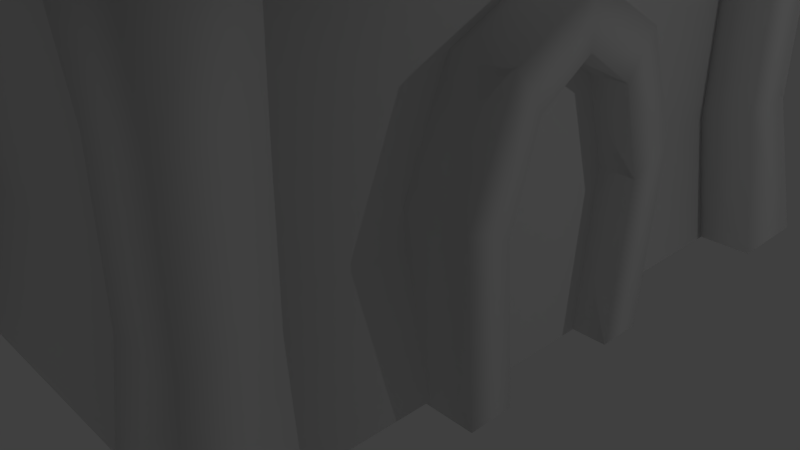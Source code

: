 # Source: dom1.blend  (saved by Blender 2.78.0; exported with 4.5.12 LTS)
import bpy
from mathutils import Matrix  # noqa: F401  (used for matrix-valued properties, if any)

bpy.ops.wm.read_factory_settings(use_empty=True)
scene = bpy.context.scene
scene.name = 'Scene'

# ---- collections
col_collection_1 = bpy.data.collections.new('Collection 1'); scene.collection.children.link(col_collection_1)

# ---- world
world_world = bpy.data.worlds.new('World'); scene.world = world_world
world_world.color = (0.05088, 0.05088, 0.05088)
world_world.use_sun_shadow = False
world_world.sun_shadow_jitter_overblur = 0.0
world_world.cycles.sampling_method = 'MANUAL'

# ---- cameras
cam_camera = bpy.data.cameras.new('Camera')
cam_camera.clip_end = 100.0
cam_camera.lens = 35.0
cam_camera.sensor_width = 32.0
cam_camera.sensor_height = 18.0
cam_camera.ortho_scale = 7.314
cam_camera.dof.focus_distance = 0.0
cam_camera.dof.aperture_fstop = 128.0

# ---- lights
light_lamp_001 = bpy.data.lights.new('Lamp.001', 'POINT')
light_lamp_001.transmission_factor = 0.0
light_lamp_001.cutoff_distance = 30.0
light_lamp_001.energy = 100.0
light_lamp_001.shadow_buffer_clip_start = 1.001
light_lamp_001.shadow_soft_size = 0.1
light_lamp_001.shadow_maximum_resolution = 0.006
light_lamp_001.use_absolute_resolution = True
light_lamp = bpy.data.lights.new('Lamp', 'POINT')
light_lamp.transmission_factor = 0.0
light_lamp.cutoff_distance = 30.0
light_lamp.energy = 100.0
light_lamp.shadow_buffer_clip_start = 1.001
light_lamp.shadow_soft_size = 0.1
light_lamp.shadow_maximum_resolution = 0.006
light_lamp.use_absolute_resolution = True

# ---- meshes
me_cube_002 = bpy.data.meshes.new('Cube.002')
me_cube_002.from_pydata([(3.216, 1.308, 2.077), (3.216, 1.132, -0.07801), (3.216, -1.735, 2.077), (3.216, -1.559, -0.07801), (2.338, 1.308, 2.077), (2.338, 1.132, -0.07801), (2.338, -1.735, 2.077), (2.338, -1.559, -0.07801), (3.216, -1.175, 1.838), (3.216, -1.004, -0.07801), (3.216, 0.7484, 1.838), (3.216, 0.577, -0.07801), (2.414, -1.175, 1.838), (2.414, -1.004, -0.07801), (2.414, 0.7484, 1.838), (2.414, 0.577, -0.07801), (3.216, -0.2135, 3.934), (2.338, -0.2135, 3.934), (3.216, -0.2135, 3.309), (2.414, -0.2135, 3.309), (2.338, 0.7943, 3.38), (3.216, 0.7943, 3.38), (3.216, 0.4235, 2.898), (2.414, 0.4235, 2.898), (3.216, -1.221, 3.38), (3.216, -0.8504, 2.898), (2.414, -0.8504, 2.898), (2.338, -1.221, 3.38), (2.793, -1.175, 1.838), (2.793, -1.004, -0.07801), (2.793, 0.7484, 1.838), (2.793, 0.577, -0.07801), (2.793, -0.2135, 3.309), (2.793, 0.4235, 2.898), (2.793, -0.8504, 2.898), (-2.858e-09, 3.761, 6.084), (-0.7564, 3.761, 6.397), (-1.07, 3.761, 7.154), (-0.7564, 3.761, 7.91), (9.066e-08, 3.761, 8.224), (0.7564, 3.761, 7.91), (1.07, 3.761, 7.154), (0.7564, 3.761, 6.397), (-2.858e-09, 4.326, 6.084), (-0.7564, 4.326, 6.397), (-1.07, 4.326, 7.154), (-0.7564, 4.326, 7.91), (9.066e-08, 4.326, 8.224), (0.7564, 4.326, 7.91), (1.07, 4.326, 7.154), (0.7564, 4.326, 6.397), (-2.43e-09, 4.326, 6.442), (-0.5034, 4.326, 6.65), (-0.7119, 4.326, 7.154), (-0.5034, 4.326, 7.657), (5.981e-08, 4.326, 7.866), (0.5034, 4.326, 7.657), (0.7119, 4.326, 7.154), (0.5034, 4.326, 6.65), (-0.5034, 4.088, 6.65), (-2.43e-09, 4.088, 6.442), (-0.7119, 4.088, 7.154), (-0.5034, 4.088, 7.657), (5.981e-08, 4.088, 7.866), (0.5034, 4.088, 7.657), (0.7119, 4.088, 7.154), (0.5034, 4.088, 6.65), (-1.242, 3.835, 3.614), (-1.206, 3.835, 3.974), (-1.242, 4.241, 3.614), (-1.206, 4.198, 3.974), (1.213, 3.835, 3.37), (1.249, 3.835, 3.731), (1.213, 4.241, 3.37), (1.249, 4.198, 3.731), (-0.02445, 4.241, 3.393), (0.01133, 4.198, 3.753), (-0.02445, 3.835, 3.393), (0.01133, 3.835, 3.753), (1.269, 3.776, 1.848), (1.302, 3.776, 1.399), (1.269, 4.371, 1.848), (1.302, 4.371, 1.399), (-1.296, 3.776, 1.815), (-1.263, 3.776, 1.365), (-1.296, 4.371, 1.815), (-1.263, 4.371, 1.365), (-0.02261, 4.371, 1.877), (0.01048, 4.371, 1.428), (-0.02261, 3.776, 1.877), (0.01048, 3.776, 1.428), (0.6922, 3.968, 3.521), (0.9935, 3.866, 3.521), (0.6922, 4.105, 3.521), (0.9935, 4.105, 3.521), (0.6922, 3.968, 1.827), (0.9935, 3.866, 1.827), (0.6922, 4.167, 1.827), (0.9935, 4.167, 1.827), (0.6093, 4.167, 2.674), (0.9106, 4.167, 2.674), (0.6093, 3.968, 2.674), (0.9106, 3.866, 2.674), (-1.031, 3.866, 3.624), (-0.7297, 3.968, 3.624), (-1.031, 4.105, 3.624), (-0.7297, 4.105, 3.624), (-0.8187, 3.866, 1.827), (-0.5174, 3.968, 1.827), (-0.8187, 4.167, 1.827), (-0.5174, 4.167, 1.827), (-0.9016, 4.167, 2.674), (-0.6003, 4.167, 2.674), (-0.9016, 3.866, 2.674), (-0.6003, 3.968, 2.674), (-2.469, -1.615, 3.45), (-2.469, -1.567, 3.81), (-2.874, -1.615, 3.45), (-2.831, -1.567, 3.81), (-2.469, 1.69, 3.494), (-2.469, 1.738, 3.855), (-2.874, 1.69, 3.494), (-2.831, 1.738, 3.855), (-2.874, 0.02427, 3.393), (-2.831, 0.07244, 3.753), (-2.469, 0.02427, 3.393), (-2.469, 0.07244, 3.753), (-2.41, 1.928, 1.848), (-2.41, 1.977, 1.399), (-3.005, 1.928, 1.848), (-3.005, 1.977, 1.399), (-2.41, -1.853, 1.815), (-2.41, -1.804, 1.365), (-3.005, -1.853, 1.815), (-3.005, -1.804, 1.365), (-3.005, 0.02386, 1.877), (-3.005, 0.07263, 1.428), (-2.41, 0.02386, 1.877), (-2.41, 0.07263, 1.428), (-2.602, 1.16, 3.521), (-2.499, 1.461, 3.521), (-2.739, 1.16, 3.521), (-2.739, 1.461, 3.521), (-2.602, 1.16, 1.827), (-2.499, 1.461, 1.827), (-2.801, 1.16, 1.827), (-2.801, 1.461, 1.827), (-2.801, 1.077, 2.674), (-2.801, 1.378, 2.674), (-2.602, 1.077, 2.674), (-2.499, 1.378, 2.674), (-2.499, -1.516, 3.624), (-2.602, -1.214, 3.624), (-2.739, -1.516, 3.624), (-2.739, -1.214, 3.624), (-2.499, -1.303, 1.827), (-2.602, -1.002, 1.827), (-2.801, -1.303, 1.827), (-2.801, -1.002, 1.827), (-2.801, -1.386, 2.674), (-2.801, -1.085, 2.674), (-2.499, -1.386, 2.674), (-2.602, -1.085, 2.674), (-2.602, 0.1206, 3.448), (-2.499, -0.1807, 3.448), (-2.801, 0.1206, 3.448), (-2.801, -0.1807, 3.448), (-2.801, 0.2035, 1.827), (-2.801, -0.09787, 1.827), (-2.602, 0.2035, 1.827), (-2.499, -0.09787, 1.827), (-2.514, 0.0766, 2.747), (-2.423, 0.0766, 2.445), (-2.688, 0.0766, 2.747), (-2.688, 0.0766, 2.445), (-2.688, 1.327, 2.83), (-2.688, 1.327, 2.528), (-2.514, 1.327, 2.83), (-2.423, 1.327, 2.528)], [], [(22, 18, 19, 23), (3, 2, 6, 7), (5, 4, 0, 1), (2, 3, 9, 8), (24, 27, 6, 2), (1, 0, 10, 11), (24, 2, 8, 25), (8, 9, 13, 12), (11, 10, 14, 15), (25, 8, 12, 26), (21, 16, 18, 22), (21, 20, 17, 16), (0, 4, 20, 21), (0, 21, 22, 10), (10, 22, 23, 14), (18, 25, 26, 19), (16, 24, 25, 18), (16, 17, 27, 24), (34, 28, 30, 33), (32, 34, 33), (30, 28, 29, 31), (41, 42, 50, 49), (39, 40, 48, 47), (37, 38, 46, 45), (35, 36, 44, 43), (42, 35, 43, 50), (40, 41, 49, 48), (38, 39, 47, 46), (36, 37, 45, 44), (43, 44, 52, 51), (50, 43, 51, 58), (48, 49, 57, 56), (46, 47, 55, 54), (44, 45, 53, 52), (49, 50, 58, 57), (47, 48, 56, 55), (45, 46, 54, 53), (57, 58, 66, 65), (59, 61, 62, 63, 64, 65, 66, 60), (55, 56, 64, 63), (53, 54, 62, 61), (51, 52, 59, 60), (58, 51, 60, 66), (56, 57, 65, 64), (54, 55, 63, 62), (52, 53, 61, 59), (67, 68, 70, 69), (75, 76, 74, 73), (73, 74, 72, 71), (87, 88, 86, 85), (75, 73, 71, 77), (76, 70, 68, 78), (74, 76, 78, 72), (69, 75, 77, 67), (79, 80, 82, 81), (69, 70, 76, 75), (85, 86, 84, 83), (87, 85, 83, 89), (88, 82, 80, 90), (86, 88, 90, 84), (81, 87, 89, 79), (81, 82, 88, 87), (99, 100, 98, 97), (99, 97, 95, 101), (100, 94, 92, 102), (98, 100, 102, 96), (93, 99, 101, 91), (93, 94, 100, 99), (111, 112, 110, 109), (111, 109, 107, 113), (112, 106, 104, 114), (110, 112, 114, 108), (105, 111, 113, 103), (105, 106, 112, 111), (101, 95, 108, 114), (91, 101, 114, 104), (115, 116, 118, 117), (123, 124, 122, 121), (121, 122, 120, 119), (135, 136, 134, 133), (123, 121, 119, 125), (124, 118, 116, 126), (122, 124, 126, 120), (117, 123, 125, 115), (127, 128, 130, 129), (117, 118, 124, 123), (133, 134, 132, 131), (135, 133, 131, 137), (136, 130, 128, 138), (134, 136, 138, 132), (129, 135, 137, 127), (129, 130, 136, 135), (147, 148, 146, 145), (147, 145, 143, 149), (148, 142, 140, 150), (146, 148, 150, 144), (141, 147, 149, 139), (141, 142, 148, 147), (159, 160, 158, 157), (159, 157, 155, 161), (160, 154, 152, 162), (158, 160, 162, 156), (153, 159, 161, 151), (153, 154, 160, 159), (149, 143, 156, 162), (139, 149, 162, 152), (167, 165, 163, 169), (166, 168, 170, 164), (166, 165, 167, 168), (175, 173, 171, 177), (174, 176, 178, 172), (174, 173, 175, 176)])
me_cube_002.polygons.foreach_set('use_smooth', [1, 1, 1, 1, 1, 1, 1, 1, 1, 1, 1, 1, 1, 1, 1, 1, 1, 1, 1, 1, 1, 1, 1, 1, 1, 1, 1, 1, 1, 1, 1, 1, 1, 1, 1, 1, 1, 1, 1, 1, 1, 1, 1, 1, 1, 1, 0, 0, 0, 0, 0, 0, 0, 0, 0, 0, 0, 0, 0, 0, 0, 0, 0, 0, 0, 0, 0, 0, 0, 0, 0, 0, 0, 0, 0, 0, 0, 0, 0, 0, 0, 0, 0, 0, 0, 0, 0, 0, 0, 0, 0, 0, 0, 0, 0, 0, 0, 0, 0, 0, 0, 0, 0, 0, 0, 0, 0, 0, 0, 0, 0, 0])
me_cube_002.use_remesh_preserve_volume = False
me_cube_002.use_remesh_preserve_attributes = False
me_cube_002.use_mirror_vertex_groups = False
me_cube_002.update()
me_cube_001 = bpy.data.meshes.new('Cube.001')
me_cube_001.from_pydata([(0.2931, 5.523, 9.747), (3.958, 5.399, 5.379), (2.746, 4.277, 5.431), (2.677, 4.17, -0.001344), (1.432, 5.184, 8.382), (2.499, 5.142, 7.304), (3.359, 5.207, 6.313), (2.463, 3.836, 3.264), (2.461, 3.833, 1.631), (2.232, 3.544, -0.001344), (2.295, 3.606, 5.177), (2.232, 4.651, -0.001344), (2.295, 4.588, 5.177), (3.34, 3.544, -0.001344), (3.277, 3.606, 5.177), (3.34, 4.651, -0.001344), (3.277, 4.588, 5.177), (2.131, 3.442, 1.755), (2.12, 3.426, 3.421), (2.169, 4.349, 3.357), (2.179, 4.364, 1.819), (3.043, 4.349, 3.357), (3.053, 4.364, 1.819), (3.043, 3.475, 3.357), (3.053, 3.49, 1.819), (2.746, 0.0, 5.431), (2.677, 0.0, -0.001344), (2.461, 0.0, 1.631), (2.463, 0.0, 3.264), (0.0, 4.277, 5.431), (0.0, 4.17, -0.001344), (0.0, 3.833, 1.631), (0.0, 3.836, 3.264), (0.2931, 0.0, 9.747), (4.145, 0.0, 5.087), (3.359, 0.0, 6.313), (2.499, 0.0, 7.304), (1.432, 0.0, 8.382), (0.4785, 0.0, 9.655), (0.4785, 0.0, 10.18), (0.6029, 6.063, 9.504), (0.6029, 6.063, 10.51), (0.0, 6.063, 9.504), (0.0, 6.063, 10.51), (-0.025, 0.0, 9.655), (-0.025, 0.0, 10.18), (0.0, 3.447, 4.881), (0.0, 3.447, 5.784), (0.0, 4.6, 4.881), (0.0, 4.6, 5.784), (2.806, 3.816, 4.7), (3.076, 3.816, 5.604), (2.806, 4.969, 4.7), (3.076, 4.969, 5.604), (2.413, 0.0, 4.631), (2.413, 3.929, 4.475), (2.413, 3.929, 5.51), (3.416, 0.0, 4.631), (3.416, 0.0, 5.51), (3.416, 3.929, 4.475), (3.416, 3.929, 5.51), (0.0, 5.523, 9.747), (3.563, 5.459, 5.223), (0.919, 5.184, 8.382), (1.939, 5.142, 7.304), (2.82, 5.207, 6.313), (0.0, 4.494, 9.747), (3.563, 4.335, 5.223), (0.919, 4.112, 8.382), (1.939, 3.891, 7.304), (2.82, 3.921, 6.313), (0.0, 4.335, 5.223), (0.0, 4.112, 8.382), (0.0, 3.891, 7.304), (0.0, 3.921, 6.313), (0.5178, 3.032, 9.607), (0.5178, 3.032, 10.28), (-0.06437, 3.032, 10.28), (-0.06437, 3.032, 9.607)], [], [(32, 29, 2, 7), (30, 31, 8, 3), (31, 32, 7, 8), (18, 10, 12, 19), (19, 12, 16, 21), (21, 16, 14, 23), (23, 14, 10, 18), (13, 24, 17, 9), (16, 12, 10, 14), (24, 23, 18, 17), (15, 22, 24, 13), (22, 21, 23, 24), (11, 20, 22, 15), (20, 19, 21, 22), (9, 17, 20, 11), (17, 18, 19, 20), (8, 7, 28, 27), (3, 8, 27, 26), (7, 2, 25, 28), (5, 4, 37, 36), (6, 5, 36, 35), (1, 6, 35, 34), (4, 0, 33, 37), (42, 43, 41, 40), (75, 76, 39, 38), (78, 75, 38, 44), (76, 77, 45, 39), (38, 39, 45, 44), (48, 49, 53, 52), (52, 53, 51, 50), (48, 52, 50, 46), (53, 49, 47, 51), (55, 56, 60, 59), (59, 60, 58, 57), (55, 59, 57, 54), (5, 6, 65, 64), (0, 4, 63, 61), (6, 1, 62, 65), (4, 5, 64, 63), (64, 65, 70, 69), (61, 63, 68, 66), (63, 64, 69, 68), (65, 62, 67, 70), (69, 70, 74, 73), (66, 68, 72), (68, 69, 73, 72), (70, 67, 71, 74), (41, 43, 77, 76), (42, 40, 75, 78), (40, 41, 76, 75)])
me_cube_001.polygons.foreach_set('use_smooth', [True] * 50)
_uv = me_cube_001.uv_layers.new(name='UVMap')
_uv.uv.foreach_set('vector', [0.8456, 0.6052, 0.8456, 0.7563, 0.658, 0.7563, 0.6774, 0.6052, 0.8456, 0.3798, 0.8456, 0.4937, 0.6775, 0.4937, 0.6627, 0.3798, 0.8456, 0.4937, 0.8456, 0.6052, 0.6774, 0.6052, 0.6775, 0.4937, 0.643, 0.6267, 0.6355, 0.7445, 0.5705, 0.7476, 0.5781, 0.6267, 0.5781, 0.6267, 0.5705, 0.7476, 0.5065, 0.7518, 0.5104, 0.6271, 0.5104, 0.6271, 0.5065, 0.7518, 0.443, 0.7435, 0.443, 0.6224, 0.443, 0.6224, 0.443, 0.7435, 0.3781, 0.7363, 0.3783, 0.6182, 0.4486, 0.3856, 0.4466, 0.5051, 0.3823, 0.5073, 0.3781, 0.3934, 0.7379, 0.1401, 0.7379, 0.2071, 0.6708, 0.2071, 0.6708, 0.1401, 0.4466, 0.5051, 0.443, 0.6224, 0.3783, 0.6182, 0.3823, 0.5073, 0.5184, 0.3798, 0.5144, 0.5045, 0.4466, 0.5051, 0.4486, 0.3856, 0.5144, 0.5045, 0.5104, 0.6271, 0.443, 0.6224, 0.4466, 0.5051, 0.5877, 0.39, 0.582, 0.5093, 0.5144, 0.5045, 0.5184, 0.3798, 0.582, 0.5093, 0.5781, 0.6267, 0.5104, 0.6271, 0.5144, 0.5045, 0.6575, 0.4024, 0.646, 0.5158, 0.582, 0.5093, 0.5877, 0.39, 0.646, 0.5158, 0.643, 0.6267, 0.5781, 0.6267, 0.582, 0.5093, 0.645, 0.1179, 0.643, 0.2294, 0.3811, 0.2243, 0.3833, 0.1128, 0.6703, 0.00586, 0.645, 0.1179, 0.3833, 0.1128, 0.3855, 0.000287, 0.643, 0.2294, 0.6703, 0.3793, 0.3781, 0.3735, 0.3811, 0.2243, 0.3516, 0.179, 0.3544, 0.2826, 0.000287, 0.2826, 0.000287, 0.179, 0.356, 0.08938, 0.3516, 0.179, 0.000287, 0.179, 0.000287, 0.08938, 0.3732, 0.000287, 0.356, 0.08938, 0.000287, 0.08938, 0.000287, 0.000287, 0.3544, 0.2826, 0.3776, 0.404, 0.000287, 0.404, 0.000287, 0.2826, 0.6708, 0.2077, 0.7398, 0.2077, 0.7398, 0.2489, 0.6708, 0.2489, 0.4352, 0.8016, 0.4343, 0.8521, 0.2745, 0.8347, 0.2777, 0.8115, 0.4322, 0.761, 0.4352, 0.8016, 0.2777, 0.8115, 0.2287, 0.7843, 0.4343, 0.8521, 0.4286, 0.8954, 0.2361, 0.8541, 0.2745, 0.8347, 0.2777, 0.8115, 0.2745, 0.8347, 0.2361, 0.8541, 0.2287, 0.7843, 0.07942, 0.6615, 0.141, 0.6579, 0.141, 0.87, 0.07831, 0.8552, 0.2985, 0.6486, 0.2985, 0.713, 0.2198, 0.713, 0.2198, 0.6486, 0.07942, 0.6615, 0.07831, 0.8552, 0.000287, 0.8445, 0.001395, 0.6508, 0.141, 0.87, 0.141, 0.6579, 0.2192, 0.6486, 0.2192, 0.8606, 0.3676, 0.6486, 0.3676, 0.7193, 0.2991, 0.7193, 0.2991, 0.6486, 0.9407, 0.06879, 0.9392, 0.1395, 0.6708, 0.1338, 0.6721, 0.07379, 0.9394, 0.000287, 0.9407, 0.06879, 0.6721, 0.07379, 0.6708, 0.005287, 0.9583, 0.5592, 0.9595, 0.4695, 0.987, 0.4939, 0.9869, 0.5846, 0.9583, 0.7862, 0.9639, 0.6627, 0.9901, 0.686, 0.9733, 0.7995, 0.9595, 0.4695, 0.9735, 0.3798, 0.9997, 0.4031, 0.987, 0.4939, 0.9639, 0.6627, 0.9583, 0.5592, 0.9869, 0.5846, 0.9901, 0.686, 0.8722, 0.5605, 0.8678, 0.4699, 0.9556, 0.4699, 0.9577, 0.5605, 0.8462, 0.7743, 0.8694, 0.6619, 0.9426, 0.6619, 0.9165, 0.7743, 0.8694, 0.6619, 0.8722, 0.5605, 0.9577, 0.5605, 0.9426, 0.6619, 0.8678, 0.4699, 0.8506, 0.3798, 0.9273, 0.3798, 0.9556, 0.4699, 0.1722, 0.5156, 0.24, 0.4554, 0.24, 0.648, 0.1722, 0.648, 0.000287, 0.648, 0.0971, 0.5852, 0.0971, 0.648, 0.0971, 0.5852, 0.1722, 0.5156, 0.1722, 0.648, 0.0971, 0.648, 0.24, 0.4554, 0.3196, 0.4046, 0.3196, 0.648, 0.24, 0.648, 0.6575, 0.8705, 0.6528, 0.9145, 0.4286, 0.8954, 0.4343, 0.8521, 0.6548, 0.7524, 0.6575, 0.7963, 0.4352, 0.8016, 0.4322, 0.761, 0.6575, 0.7963, 0.6575, 0.8705, 0.4343, 0.8521, 0.4352, 0.8016])
me_cube_001.use_remesh_preserve_volume = False
me_cube_001.use_remesh_preserve_attributes = False
me_cube_001.use_mirror_vertex_groups = False
me_cube_001.update()

# ---- objects
ob_cube_001 = bpy.data.objects.new('Cube.001', me_cube_002)
ob_lamp_001 = bpy.data.objects.new('Lamp.001', light_lamp_001)
ob_cube = bpy.data.objects.new('Cube', me_cube_001)
ob_lamp = bpy.data.objects.new('Lamp', light_lamp)
ob_camera = bpy.data.objects.new('Camera', cam_camera)

# ---- transforms, parenting, visibility, modifiers, constraints
ob_cube_001.location = (0.0, 0.0, 0.0)
ob_cube_001.lineart.crease_threshold = 0.0
ob_lamp_001.location = (10.89, 4.554, 5.458)
ob_lamp_001.rotation_euler = (0.6503, 0.05522, 1.866)
ob_lamp_001.lock_rotations_4d = False
ob_lamp_001.empty_display_type = 'ARROWS'
ob_lamp_001.color = (0.0, 0.0, 0.0, 0.0)
ob_lamp_001.lineart.crease_threshold = 0.0
ob_cube.location = (0.0, 0.0, 0.0)
ob_cube.lineart.crease_threshold = 0.0
_m = ob_cube.modifiers.new('Mirror', 'MIRROR')
_m.use_axis = (True, True, False)
_m.use_clip = True
ob_lamp.location = (-1.542, 10.94, 4.7)
ob_lamp.rotation_euler = (0.6503, 0.05522, 1.866)
ob_lamp.lock_rotations_4d = False
ob_lamp.empty_display_type = 'ARROWS'
ob_lamp.color = (0.0, 0.0, 0.0, 0.0)
ob_lamp.lineart.crease_threshold = 0.0
ob_camera.location = (7.481, -6.508, 5.344)
ob_camera.rotation_euler = (1.109, 0.0, 0.8149)
ob_camera.lock_rotations_4d = False
ob_camera.empty_display_type = 'ARROWS'
ob_camera.color = (0.0, 0.0, 0.0, 0.0)
ob_camera.display_type = 'WIRE'
ob_camera.lineart.crease_threshold = 0.0

# ---- collection membership
col_collection_1.objects.link(ob_cube_001)
col_collection_1.objects.link(ob_lamp_001)
col_collection_1.objects.link(ob_cube)
col_collection_1.objects.link(ob_lamp)
col_collection_1.objects.link(ob_camera)

# ---- scene / render settings (as saved in the file)
scene.camera = ob_camera
scene.frame_start = 1; scene.frame_end = 250; scene.frame_set(1)
scene.render.engine = 'BLENDER_EEVEE_NEXT'
scene.render.resolution_percentage = 50
scene.render.dither_intensity = 0.0
scene.cycles.use_denoising = False
scene.cycles.samples = 128
scene.cycles.sampling_pattern = 'TABULATED_SOBOL'
scene.cycles.light_sampling_threshold = 0.0
scene.cycles.use_adaptive_sampling = False
scene.cycles.use_light_tree = False
scene.cycles.blur_glossy = 0.0
scene.cycles.sample_clamp_indirect = 0.0
scene.view_settings.view_transform = 'Standard'
bpy.context.view_layer.update()
